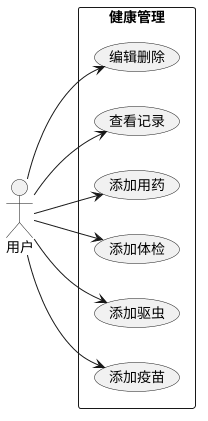

The diagram above was rendered by PlantUML. Its source (embedded in the PNG):
@startuml
left to right direction
actor 用户
rectangle "健康管理" {
  usecase "添加疫苗" as UC1
  usecase "添加驱虫" as UC2
  usecase "添加体检" as UC3
  usecase "添加用药" as UC4
  usecase "查看记录" as UC5
  usecase "编辑删除" as UC6
}
用户 --> UC1
用户 --> UC2
用户 --> UC3
用户 --> UC4
用户 --> UC5
用户 --> UC6
@enduml